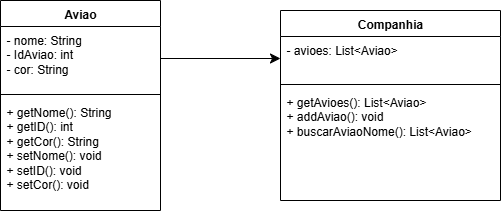

The diagram above was exported from draw.io. Its source (the exported page's mxGraphModel, read from the mxfile embedded in the PNG):
<mxGraphModel dx="1026" dy="679" grid="1" gridSize="10" guides="1" tooltips="1" connect="1" arrows="1" fold="1" page="1" pageScale="1" pageWidth="827" pageHeight="1169" math="0" shadow="0">
  <root>
    <mxCell id="0" />
    <mxCell id="1" parent="0" />
    <mxCell id="ZEsZg2RZ5tZffpVyEIyx-11" value="Aviao" style="swimlane;fontStyle=1;align=center;verticalAlign=top;childLayout=stackLayout;horizontal=1;startSize=26;horizontalStack=0;resizeParent=1;resizeParentMax=0;resizeLast=0;collapsible=1;marginBottom=0;whiteSpace=wrap;html=1;" parent="1" vertex="1">
      <mxGeometry x="164" y="180" width="160" height="210" as="geometry" />
    </mxCell>
    <mxCell id="ZEsZg2RZ5tZffpVyEIyx-12" value="- nome: String&lt;div&gt;- IdAviao: int&lt;/div&gt;&lt;div&gt;- cor: String&lt;/div&gt;" style="text;strokeColor=none;fillColor=none;align=left;verticalAlign=top;spacingLeft=4;spacingRight=4;overflow=hidden;rotatable=0;points=[[0,0.5],[1,0.5]];portConstraint=eastwest;whiteSpace=wrap;html=1;" parent="ZEsZg2RZ5tZffpVyEIyx-11" vertex="1">
      <mxGeometry y="26" width="160" height="64" as="geometry" />
    </mxCell>
    <mxCell id="ZEsZg2RZ5tZffpVyEIyx-13" value="" style="line;strokeWidth=1;fillColor=none;align=left;verticalAlign=middle;spacingTop=-1;spacingLeft=3;spacingRight=3;rotatable=0;labelPosition=right;points=[];portConstraint=eastwest;strokeColor=inherit;" parent="ZEsZg2RZ5tZffpVyEIyx-11" vertex="1">
      <mxGeometry y="90" width="160" height="8" as="geometry" />
    </mxCell>
    <mxCell id="ZEsZg2RZ5tZffpVyEIyx-14" value="+ getNome(): String&lt;div&gt;+ getID(): int&lt;/div&gt;&lt;div&gt;+ getCor(): String&lt;/div&gt;&lt;div&gt;+ setNome(): void&lt;/div&gt;&lt;div&gt;+ setID(): void&lt;/div&gt;&lt;div&gt;+ setCor(): void&lt;/div&gt;" style="text;strokeColor=none;fillColor=none;align=left;verticalAlign=top;spacingLeft=4;spacingRight=4;overflow=hidden;rotatable=0;points=[[0,0.5],[1,0.5]];portConstraint=eastwest;whiteSpace=wrap;html=1;" parent="ZEsZg2RZ5tZffpVyEIyx-11" vertex="1">
      <mxGeometry y="98" width="160" height="112" as="geometry" />
    </mxCell>
    <mxCell id="ZEsZg2RZ5tZffpVyEIyx-25" value="Companhia" style="swimlane;fontStyle=1;align=center;verticalAlign=top;childLayout=stackLayout;horizontal=1;startSize=26;horizontalStack=0;resizeParent=1;resizeParentMax=0;resizeLast=0;collapsible=1;marginBottom=0;whiteSpace=wrap;html=1;" parent="1" vertex="1">
      <mxGeometry x="444" y="190" width="220" height="190" as="geometry" />
    </mxCell>
    <mxCell id="ZEsZg2RZ5tZffpVyEIyx-26" value="- avioes: List&amp;lt;Aviao&amp;gt;" style="text;strokeColor=none;fillColor=none;align=left;verticalAlign=top;spacingLeft=4;spacingRight=4;overflow=hidden;rotatable=0;points=[[0,0.5],[1,0.5]];portConstraint=eastwest;whiteSpace=wrap;html=1;" parent="ZEsZg2RZ5tZffpVyEIyx-25" vertex="1">
      <mxGeometry y="26" width="220" height="44" as="geometry" />
    </mxCell>
    <mxCell id="ZEsZg2RZ5tZffpVyEIyx-27" value="" style="line;strokeWidth=1;fillColor=none;align=left;verticalAlign=middle;spacingTop=-1;spacingLeft=3;spacingRight=3;rotatable=0;labelPosition=right;points=[];portConstraint=eastwest;strokeColor=inherit;" parent="ZEsZg2RZ5tZffpVyEIyx-25" vertex="1">
      <mxGeometry y="70" width="220" height="8" as="geometry" />
    </mxCell>
    <mxCell id="ZEsZg2RZ5tZffpVyEIyx-28" value="+ getAvioes(): List&amp;lt;Aviao&amp;gt;&lt;div&gt;+ addAviao(): void&lt;/div&gt;&lt;div&gt;+ buscarAviaoNome(): List&amp;lt;Aviao&amp;gt;&lt;/div&gt;" style="text;strokeColor=none;fillColor=none;align=left;verticalAlign=top;spacingLeft=4;spacingRight=4;overflow=hidden;rotatable=0;points=[[0,0.5],[1,0.5]];portConstraint=eastwest;whiteSpace=wrap;html=1;" parent="ZEsZg2RZ5tZffpVyEIyx-25" vertex="1">
      <mxGeometry y="78" width="220" height="112" as="geometry" />
    </mxCell>
    <mxCell id="ZEsZg2RZ5tZffpVyEIyx-39" style="edgeStyle=none;curved=1;rounded=0;orthogonalLoop=1;jettySize=auto;html=1;entryX=0;entryY=0.5;entryDx=0;entryDy=0;fontSize=12;startSize=8;endSize=8;" parent="1" source="ZEsZg2RZ5tZffpVyEIyx-12" target="ZEsZg2RZ5tZffpVyEIyx-26" edge="1">
      <mxGeometry relative="1" as="geometry" />
    </mxCell>
  </root>
</mxGraphModel>